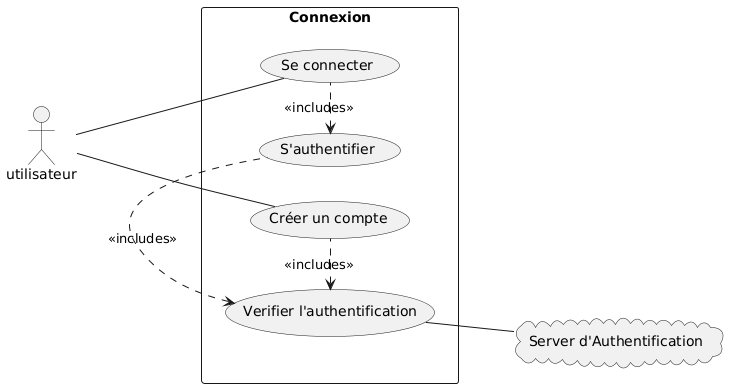

The diagram above was rendered by PlantUML. Its source (embedded in the PNG):
@startuml

left to right direction
actor "utilisateur" as user

cloud "Server d'Authentification" as check_auth_server

rectangle "Connexion" as connection {
    usecase "Se connecter" as signin
    usecase "Créer un compte" as create_account
    usecase "S'authentifier" as authentify

    usecase "Verifier l'authentification" as check_auth
}

user -- signin
user -- create_account
check_auth -- check_auth_server

(connection) --[hidden]> (check_auth_server)
(authentify) <. (signin): <<includes>>
(check_auth) <. (create_account): <<includes>>
(check_auth) <. (authentify): <<includes>>
 
@enduml